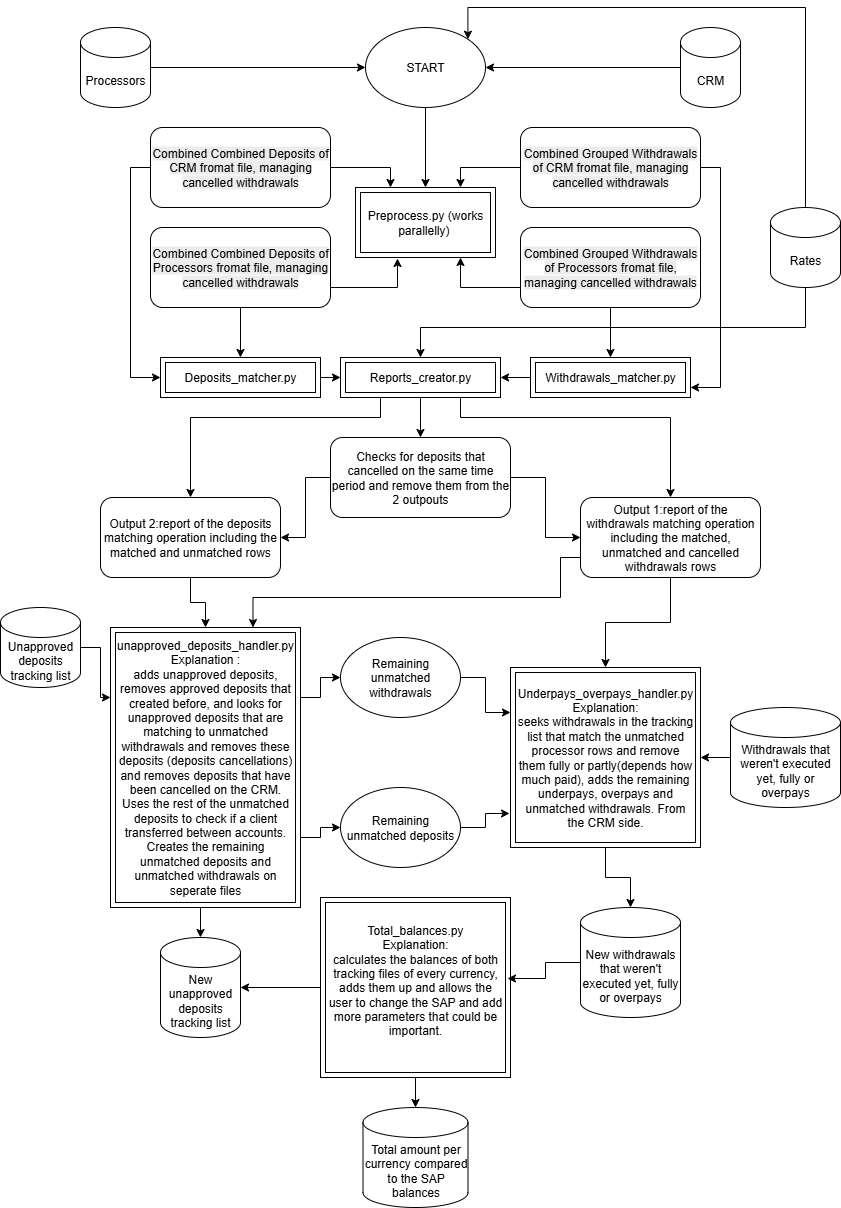

The diagram above was exported from draw.io. Its source (the exported page's mxGraphModel, read from the mxfile embedded in the PNG):
<mxGraphModel dx="1426" dy="751" grid="1" gridSize="10" guides="1" tooltips="1" connect="1" arrows="1" fold="1" page="1" pageScale="1" pageWidth="850" pageHeight="1100" math="0" shadow="0">
  <root>
    <mxCell id="0" />
    <mxCell id="1" parent="0" />
    <mxCell id="Ae09-KmcBkR8viZgckkO-8" style="edgeStyle=orthogonalEdgeStyle;rounded=0;orthogonalLoop=1;jettySize=auto;html=1;entryX=0;entryY=0.5;entryDx=0;entryDy=0;" edge="1" parent="1" source="Ae09-KmcBkR8viZgckkO-1" target="Ae09-KmcBkR8viZgckkO-4">
      <mxGeometry relative="1" as="geometry" />
    </mxCell>
    <mxCell id="Ae09-KmcBkR8viZgckkO-1" value="Processors" style="shape=cylinder3;whiteSpace=wrap;html=1;boundedLbl=1;backgroundOutline=1;size=15;" vertex="1" parent="1">
      <mxGeometry x="80" y="40" width="70" height="80" as="geometry" />
    </mxCell>
    <mxCell id="Ae09-KmcBkR8viZgckkO-7" style="edgeStyle=orthogonalEdgeStyle;rounded=0;orthogonalLoop=1;jettySize=auto;html=1;entryX=1;entryY=0.5;entryDx=0;entryDy=0;" edge="1" parent="1" source="Ae09-KmcBkR8viZgckkO-2" target="Ae09-KmcBkR8viZgckkO-4">
      <mxGeometry relative="1" as="geometry" />
    </mxCell>
    <mxCell id="Ae09-KmcBkR8viZgckkO-2" value="CRM" style="shape=cylinder3;whiteSpace=wrap;html=1;boundedLbl=1;backgroundOutline=1;size=15;" vertex="1" parent="1">
      <mxGeometry x="680" y="40" width="60" height="80" as="geometry" />
    </mxCell>
    <mxCell id="Ae09-KmcBkR8viZgckkO-59" style="edgeStyle=orthogonalEdgeStyle;rounded=0;orthogonalLoop=1;jettySize=auto;html=1;entryX=0.5;entryY=0;entryDx=0;entryDy=0;" edge="1" parent="1" source="Ae09-KmcBkR8viZgckkO-4" target="Ae09-KmcBkR8viZgckkO-17">
      <mxGeometry relative="1" as="geometry" />
    </mxCell>
    <mxCell id="Ae09-KmcBkR8viZgckkO-4" value="START" style="ellipse;whiteSpace=wrap;html=1;" vertex="1" parent="1">
      <mxGeometry x="365" y="40" width="120" height="80" as="geometry" />
    </mxCell>
    <mxCell id="Ae09-KmcBkR8viZgckkO-27" style="edgeStyle=orthogonalEdgeStyle;rounded=0;orthogonalLoop=1;jettySize=auto;html=1;entryX=1;entryY=0.75;entryDx=0;entryDy=0;" edge="1" parent="1" source="Ae09-KmcBkR8viZgckkO-10" target="Ae09-KmcBkR8viZgckkO-25">
      <mxGeometry relative="1" as="geometry">
        <Array as="points">
          <mxPoint x="720" y="180" />
          <mxPoint x="720" y="400" />
        </Array>
      </mxGeometry>
    </mxCell>
    <mxCell id="Ae09-KmcBkR8viZgckkO-51" style="edgeStyle=orthogonalEdgeStyle;rounded=0;orthogonalLoop=1;jettySize=auto;html=1;entryX=0.75;entryY=0;entryDx=0;entryDy=0;" edge="1" parent="1" source="Ae09-KmcBkR8viZgckkO-10" target="Ae09-KmcBkR8viZgckkO-17">
      <mxGeometry relative="1" as="geometry" />
    </mxCell>
    <mxCell id="Ae09-KmcBkR8viZgckkO-10" value="&lt;br&gt;&lt;span style=&quot;color: rgb(0, 0, 0); font-family: Helvetica; font-size: 12px; font-style: normal; font-variant-ligatures: normal; font-variant-caps: normal; font-weight: 400; letter-spacing: normal; orphans: 2; text-indent: 0px; text-transform: none; widows: 2; word-spacing: 0px; -webkit-text-stroke-width: 0px; white-space: normal; background-color: rgb(236, 236, 236); text-decoration-thickness: initial; text-decoration-style: initial; text-decoration-color: initial; float: none; display: inline !important;&quot;&gt;Combined Grouped Withdrawals of CRM fromat file, managing cancelled withdrawals&lt;/span&gt;&lt;div&gt;&lt;br/&gt;&lt;/div&gt;" style="rounded=1;whiteSpace=wrap;html=1;align=center;" vertex="1" parent="1">
      <mxGeometry x="520" y="140" width="180" height="80" as="geometry" />
    </mxCell>
    <mxCell id="Ae09-KmcBkR8viZgckkO-11" style="edgeStyle=orthogonalEdgeStyle;rounded=0;orthogonalLoop=1;jettySize=auto;html=1;exitX=0.5;exitY=1;exitDx=0;exitDy=0;" edge="1" parent="1" source="Ae09-KmcBkR8viZgckkO-10" target="Ae09-KmcBkR8viZgckkO-10">
      <mxGeometry relative="1" as="geometry" />
    </mxCell>
    <mxCell id="Ae09-KmcBkR8viZgckkO-26" style="edgeStyle=orthogonalEdgeStyle;rounded=0;orthogonalLoop=1;jettySize=auto;html=1;exitX=0.5;exitY=1;exitDx=0;exitDy=0;entryX=0.5;entryY=0;entryDx=0;entryDy=0;" edge="1" parent="1" source="Ae09-KmcBkR8viZgckkO-15" target="Ae09-KmcBkR8viZgckkO-25">
      <mxGeometry relative="1" as="geometry" />
    </mxCell>
    <mxCell id="Ae09-KmcBkR8viZgckkO-54" style="edgeStyle=orthogonalEdgeStyle;rounded=0;orthogonalLoop=1;jettySize=auto;html=1;exitX=0;exitY=0.75;exitDx=0;exitDy=0;entryX=0.75;entryY=1;entryDx=0;entryDy=0;" edge="1" parent="1" source="Ae09-KmcBkR8viZgckkO-15" target="Ae09-KmcBkR8viZgckkO-17">
      <mxGeometry relative="1" as="geometry" />
    </mxCell>
    <mxCell id="Ae09-KmcBkR8viZgckkO-15" value="&lt;br&gt;&lt;span style=&quot;color: rgb(0, 0, 0); font-family: Helvetica; font-size: 12px; font-style: normal; font-variant-ligatures: normal; font-variant-caps: normal; font-weight: 400; letter-spacing: normal; orphans: 2; text-indent: 0px; text-transform: none; widows: 2; word-spacing: 0px; -webkit-text-stroke-width: 0px; white-space: normal; background-color: rgb(236, 236, 236); text-decoration-thickness: initial; text-decoration-style: initial; text-decoration-color: initial; float: none; display: inline !important;&quot;&gt;Combined Grouped Withdrawals of Processors fromat file, managing cancelled withdrawals&lt;/span&gt;&lt;div&gt;&lt;br&gt;&lt;/div&gt;" style="rounded=1;whiteSpace=wrap;html=1;align=center;" vertex="1" parent="1">
      <mxGeometry x="520" y="240" width="180" height="80" as="geometry" />
    </mxCell>
    <mxCell id="Ae09-KmcBkR8viZgckkO-17" value="Preprocess.py (works parallelly)&amp;nbsp;" style="shape=ext;margin=3;double=1;whiteSpace=wrap;html=1;align=center;" vertex="1" parent="1">
      <mxGeometry x="355" y="200" width="140" height="70" as="geometry" />
    </mxCell>
    <mxCell id="Ae09-KmcBkR8viZgckkO-30" style="edgeStyle=orthogonalEdgeStyle;rounded=0;orthogonalLoop=1;jettySize=auto;html=1;exitX=0;exitY=0.5;exitDx=0;exitDy=0;entryX=0;entryY=0.5;entryDx=0;entryDy=0;" edge="1" parent="1" source="Ae09-KmcBkR8viZgckkO-21" target="Ae09-KmcBkR8viZgckkO-28">
      <mxGeometry relative="1" as="geometry" />
    </mxCell>
    <mxCell id="Ae09-KmcBkR8viZgckkO-52" style="edgeStyle=orthogonalEdgeStyle;rounded=0;orthogonalLoop=1;jettySize=auto;html=1;entryX=0.25;entryY=0;entryDx=0;entryDy=0;" edge="1" parent="1" source="Ae09-KmcBkR8viZgckkO-21" target="Ae09-KmcBkR8viZgckkO-17">
      <mxGeometry relative="1" as="geometry" />
    </mxCell>
    <mxCell id="Ae09-KmcBkR8viZgckkO-21" value="&lt;br&gt;&lt;span style=&quot;color: rgb(0, 0, 0); font-family: Helvetica; font-size: 12px; font-style: normal; font-variant-ligatures: normal; font-variant-caps: normal; font-weight: 400; letter-spacing: normal; orphans: 2; text-indent: 0px; text-transform: none; widows: 2; word-spacing: 0px; -webkit-text-stroke-width: 0px; white-space: normal; background-color: rgb(236, 236, 236); text-decoration-thickness: initial; text-decoration-style: initial; text-decoration-color: initial; float: none; display: inline !important;&quot;&gt;Combined Combined Deposits of CRM fromat file, managing cancelled withdrawals&lt;/span&gt;&lt;div&gt;&lt;br/&gt;&lt;/div&gt;" style="rounded=1;whiteSpace=wrap;html=1;align=center;" vertex="1" parent="1">
      <mxGeometry x="150" y="140" width="180" height="80" as="geometry" />
    </mxCell>
    <mxCell id="Ae09-KmcBkR8viZgckkO-29" style="edgeStyle=orthogonalEdgeStyle;rounded=0;orthogonalLoop=1;jettySize=auto;html=1;exitX=0.5;exitY=1;exitDx=0;exitDy=0;entryX=0.5;entryY=0;entryDx=0;entryDy=0;" edge="1" parent="1" source="Ae09-KmcBkR8viZgckkO-22" target="Ae09-KmcBkR8viZgckkO-28">
      <mxGeometry relative="1" as="geometry" />
    </mxCell>
    <mxCell id="Ae09-KmcBkR8viZgckkO-22" value="&lt;br&gt;&lt;span style=&quot;color: rgb(0, 0, 0); font-family: Helvetica; font-size: 12px; font-style: normal; font-variant-ligatures: normal; font-variant-caps: normal; font-weight: 400; letter-spacing: normal; orphans: 2; text-indent: 0px; text-transform: none; widows: 2; word-spacing: 0px; -webkit-text-stroke-width: 0px; white-space: normal; background-color: rgb(236, 236, 236); text-decoration-thickness: initial; text-decoration-style: initial; text-decoration-color: initial; float: none; display: inline !important;&quot;&gt;Combined Combined Deposits&amp;nbsp;of Processors fromat file, managing cancelled withdrawals&lt;/span&gt;&lt;div&gt;&lt;br/&gt;&lt;/div&gt;" style="rounded=1;whiteSpace=wrap;html=1;align=center;" vertex="1" parent="1">
      <mxGeometry x="150" y="240" width="180" height="80" as="geometry" />
    </mxCell>
    <mxCell id="Ae09-KmcBkR8viZgckkO-32" style="edgeStyle=orthogonalEdgeStyle;rounded=0;orthogonalLoop=1;jettySize=auto;html=1;exitX=0;exitY=0.5;exitDx=0;exitDy=0;entryX=1;entryY=0.5;entryDx=0;entryDy=0;" edge="1" parent="1" source="Ae09-KmcBkR8viZgckkO-25" target="Ae09-KmcBkR8viZgckkO-31">
      <mxGeometry relative="1" as="geometry" />
    </mxCell>
    <mxCell id="Ae09-KmcBkR8viZgckkO-25" value="Withdrawals_matcher.py" style="shape=ext;margin=3;double=1;whiteSpace=wrap;html=1;align=center;" vertex="1" parent="1">
      <mxGeometry x="530" y="370" width="160" height="40" as="geometry" />
    </mxCell>
    <mxCell id="Ae09-KmcBkR8viZgckkO-33" style="edgeStyle=orthogonalEdgeStyle;rounded=0;orthogonalLoop=1;jettySize=auto;html=1;exitX=1;exitY=0.5;exitDx=0;exitDy=0;entryX=0;entryY=0.5;entryDx=0;entryDy=0;" edge="1" parent="1" source="Ae09-KmcBkR8viZgckkO-28" target="Ae09-KmcBkR8viZgckkO-31">
      <mxGeometry relative="1" as="geometry" />
    </mxCell>
    <mxCell id="Ae09-KmcBkR8viZgckkO-28" value="Deposits_matcher.py" style="shape=ext;margin=3;double=1;whiteSpace=wrap;html=1;align=center;" vertex="1" parent="1">
      <mxGeometry x="160" y="370" width="160" height="40" as="geometry" />
    </mxCell>
    <mxCell id="Ae09-KmcBkR8viZgckkO-36" style="edgeStyle=orthogonalEdgeStyle;rounded=0;orthogonalLoop=1;jettySize=auto;html=1;exitX=0.75;exitY=1;exitDx=0;exitDy=0;entryX=0.5;entryY=0;entryDx=0;entryDy=0;" edge="1" parent="1" source="Ae09-KmcBkR8viZgckkO-31" target="Ae09-KmcBkR8viZgckkO-34">
      <mxGeometry relative="1" as="geometry">
        <Array as="points">
          <mxPoint x="460" y="430" />
          <mxPoint x="670" y="430" />
        </Array>
      </mxGeometry>
    </mxCell>
    <mxCell id="Ae09-KmcBkR8viZgckkO-37" style="edgeStyle=orthogonalEdgeStyle;rounded=0;orthogonalLoop=1;jettySize=auto;html=1;exitX=0.25;exitY=1;exitDx=0;exitDy=0;entryX=0.5;entryY=0;entryDx=0;entryDy=0;" edge="1" parent="1" source="Ae09-KmcBkR8viZgckkO-31" target="Ae09-KmcBkR8viZgckkO-35">
      <mxGeometry relative="1" as="geometry">
        <Array as="points">
          <mxPoint x="380" y="430" />
          <mxPoint x="190" y="430" />
        </Array>
      </mxGeometry>
    </mxCell>
    <mxCell id="Ae09-KmcBkR8viZgckkO-40" style="edgeStyle=orthogonalEdgeStyle;rounded=0;orthogonalLoop=1;jettySize=auto;html=1;exitX=0.5;exitY=1;exitDx=0;exitDy=0;entryX=0.5;entryY=0;entryDx=0;entryDy=0;" edge="1" parent="1" source="Ae09-KmcBkR8viZgckkO-31" target="Ae09-KmcBkR8viZgckkO-39">
      <mxGeometry relative="1" as="geometry" />
    </mxCell>
    <mxCell id="Ae09-KmcBkR8viZgckkO-31" value="Reports_creator.py" style="shape=ext;margin=3;double=1;whiteSpace=wrap;html=1;align=center;" vertex="1" parent="1">
      <mxGeometry x="340" y="370" width="160" height="40" as="geometry" />
    </mxCell>
    <mxCell id="Ae09-KmcBkR8viZgckkO-69" style="edgeStyle=orthogonalEdgeStyle;rounded=0;orthogonalLoop=1;jettySize=auto;html=1;exitX=0;exitY=0.75;exitDx=0;exitDy=0;entryX=0.75;entryY=0;entryDx=0;entryDy=0;" edge="1" parent="1" source="Ae09-KmcBkR8viZgckkO-34" target="Ae09-KmcBkR8viZgckkO-56">
      <mxGeometry relative="1" as="geometry">
        <Array as="points">
          <mxPoint x="560" y="570" />
          <mxPoint x="560" y="610" />
          <mxPoint x="253" y="610" />
        </Array>
      </mxGeometry>
    </mxCell>
    <mxCell id="Ae09-KmcBkR8viZgckkO-83" style="edgeStyle=orthogonalEdgeStyle;rounded=0;orthogonalLoop=1;jettySize=auto;html=1;exitX=0.5;exitY=1;exitDx=0;exitDy=0;entryX=0.5;entryY=0;entryDx=0;entryDy=0;" edge="1" parent="1" source="Ae09-KmcBkR8viZgckkO-34" target="Ae09-KmcBkR8viZgckkO-74">
      <mxGeometry relative="1" as="geometry" />
    </mxCell>
    <mxCell id="Ae09-KmcBkR8viZgckkO-34" value="&lt;div&gt;Output 1:report of the withdrawals matching operation including the matched, unmatched and cancelled withdrawals rows&lt;/div&gt;" style="rounded=1;whiteSpace=wrap;html=1;align=center;" vertex="1" parent="1">
      <mxGeometry x="580" y="510" width="180" height="80" as="geometry" />
    </mxCell>
    <mxCell id="Ae09-KmcBkR8viZgckkO-75" style="edgeStyle=orthogonalEdgeStyle;rounded=0;orthogonalLoop=1;jettySize=auto;html=1;entryX=0.5;entryY=0;entryDx=0;entryDy=0;" edge="1" parent="1" source="Ae09-KmcBkR8viZgckkO-35" target="Ae09-KmcBkR8viZgckkO-56">
      <mxGeometry relative="1" as="geometry" />
    </mxCell>
    <mxCell id="Ae09-KmcBkR8viZgckkO-35" value="&lt;div&gt;Output 2:report of the deposits matching operation including the matched and unmatched rows&lt;/div&gt;" style="rounded=1;whiteSpace=wrap;html=1;align=center;" vertex="1" parent="1">
      <mxGeometry x="100" y="510" width="180" height="80" as="geometry" />
    </mxCell>
    <mxCell id="Ae09-KmcBkR8viZgckkO-41" style="edgeStyle=orthogonalEdgeStyle;rounded=0;orthogonalLoop=1;jettySize=auto;html=1;entryX=0;entryY=0.5;entryDx=0;entryDy=0;" edge="1" parent="1" source="Ae09-KmcBkR8viZgckkO-39" target="Ae09-KmcBkR8viZgckkO-34">
      <mxGeometry relative="1" as="geometry" />
    </mxCell>
    <mxCell id="Ae09-KmcBkR8viZgckkO-42" style="edgeStyle=orthogonalEdgeStyle;rounded=0;orthogonalLoop=1;jettySize=auto;html=1;entryX=1;entryY=0.5;entryDx=0;entryDy=0;" edge="1" parent="1" source="Ae09-KmcBkR8viZgckkO-39" target="Ae09-KmcBkR8viZgckkO-35">
      <mxGeometry relative="1" as="geometry" />
    </mxCell>
    <mxCell id="Ae09-KmcBkR8viZgckkO-39" value="&lt;div&gt;Checks for deposits that cancelled on the same time period and remove them from the 2 outpouts&lt;/div&gt;" style="rounded=1;whiteSpace=wrap;html=1;align=center;" vertex="1" parent="1">
      <mxGeometry x="330" y="450" width="180" height="80" as="geometry" />
    </mxCell>
    <mxCell id="Ae09-KmcBkR8viZgckkO-76" style="edgeStyle=orthogonalEdgeStyle;rounded=0;orthogonalLoop=1;jettySize=auto;html=1;entryX=0;entryY=0.25;entryDx=0;entryDy=0;" edge="1" parent="1" source="Ae09-KmcBkR8viZgckkO-43" target="Ae09-KmcBkR8viZgckkO-56">
      <mxGeometry relative="1" as="geometry" />
    </mxCell>
    <mxCell id="Ae09-KmcBkR8viZgckkO-43" value="Unapproved deposits tracking list" style="shape=cylinder3;whiteSpace=wrap;html=1;boundedLbl=1;backgroundOutline=1;size=15;" vertex="1" parent="1">
      <mxGeometry y="620" width="80" height="80" as="geometry" />
    </mxCell>
    <mxCell id="Ae09-KmcBkR8viZgckkO-44" value="New unapproved deposits tracking list" style="shape=cylinder3;whiteSpace=wrap;html=1;boundedLbl=1;backgroundOutline=1;size=15;" vertex="1" parent="1">
      <mxGeometry x="160" y="950" width="80" height="100" as="geometry" />
    </mxCell>
    <mxCell id="Ae09-KmcBkR8viZgckkO-84" style="edgeStyle=orthogonalEdgeStyle;rounded=0;orthogonalLoop=1;jettySize=auto;html=1;entryX=1;entryY=0.5;entryDx=0;entryDy=0;" edge="1" parent="1" source="Ae09-KmcBkR8viZgckkO-45" target="Ae09-KmcBkR8viZgckkO-74">
      <mxGeometry relative="1" as="geometry" />
    </mxCell>
    <mxCell id="Ae09-KmcBkR8viZgckkO-45" value="Withdrawals that weren't executed yet, fully or overpays" style="shape=cylinder3;whiteSpace=wrap;html=1;boundedLbl=1;backgroundOutline=1;size=15;" vertex="1" parent="1">
      <mxGeometry x="730" y="720" width="110" height="100" as="geometry" />
    </mxCell>
    <mxCell id="Ae09-KmcBkR8viZgckkO-46" value="New withdrawals that weren't executed yet, fully or overpays" style="shape=cylinder3;whiteSpace=wrap;html=1;boundedLbl=1;backgroundOutline=1;size=15;" vertex="1" parent="1">
      <mxGeometry x="580" y="920" width="100" height="110" as="geometry" />
    </mxCell>
    <mxCell id="Ae09-KmcBkR8viZgckkO-48" value="Total amount per currency compared to the SAP balances" style="shape=cylinder3;whiteSpace=wrap;html=1;boundedLbl=1;backgroundOutline=1;size=15;" vertex="1" parent="1">
      <mxGeometry x="362.5" y="1120" width="105" height="100" as="geometry" />
    </mxCell>
    <mxCell id="Ae09-KmcBkR8viZgckkO-55" style="edgeStyle=orthogonalEdgeStyle;rounded=0;orthogonalLoop=1;jettySize=auto;html=1;exitX=1;exitY=0.75;exitDx=0;exitDy=0;entryX=0.3;entryY=1.014;entryDx=0;entryDy=0;entryPerimeter=0;" edge="1" parent="1" source="Ae09-KmcBkR8viZgckkO-22" target="Ae09-KmcBkR8viZgckkO-17">
      <mxGeometry relative="1" as="geometry" />
    </mxCell>
    <mxCell id="Ae09-KmcBkR8viZgckkO-79" style="edgeStyle=orthogonalEdgeStyle;rounded=0;orthogonalLoop=1;jettySize=auto;html=1;exitX=1;exitY=0.25;exitDx=0;exitDy=0;entryX=0;entryY=0.5;entryDx=0;entryDy=0;" edge="1" parent="1" source="Ae09-KmcBkR8viZgckkO-56" target="Ae09-KmcBkR8viZgckkO-77">
      <mxGeometry relative="1" as="geometry" />
    </mxCell>
    <mxCell id="Ae09-KmcBkR8viZgckkO-80" style="edgeStyle=orthogonalEdgeStyle;rounded=0;orthogonalLoop=1;jettySize=auto;html=1;exitX=1;exitY=0.75;exitDx=0;exitDy=0;entryX=0;entryY=0.5;entryDx=0;entryDy=0;" edge="1" parent="1" source="Ae09-KmcBkR8viZgckkO-56" target="Ae09-KmcBkR8viZgckkO-78">
      <mxGeometry relative="1" as="geometry" />
    </mxCell>
    <mxCell id="Ae09-KmcBkR8viZgckkO-56" value="unapproved_deposits_handler.py&lt;br&gt;Explanation&amp;nbsp;:&lt;br&gt;&lt;div&gt;adds unapproved deposits, removes approved deposits that created before, and looks for unapproved deposits that are matching to unmatched withdrawals and removes these deposits (deposits cancellations) and removes deposits that have been cancelled on the CRM.&lt;br&gt;Uses the rest of the unmatched deposits to check if a client transferred between accounts.&lt;br&gt;Creates the remaining unmatched deposits and unmatched withdrawals on seperate files&lt;/div&gt;" style="shape=ext;margin=3;double=1;whiteSpace=wrap;html=1;align=center;" vertex="1" parent="1">
      <mxGeometry x="110" y="640" width="190" height="280" as="geometry" />
    </mxCell>
    <mxCell id="Ae09-KmcBkR8viZgckkO-60" style="edgeStyle=orthogonalEdgeStyle;rounded=0;orthogonalLoop=1;jettySize=auto;html=1;entryX=1;entryY=0;entryDx=0;entryDy=0;" edge="1" parent="1" source="Ae09-KmcBkR8viZgckkO-58" target="Ae09-KmcBkR8viZgckkO-4">
      <mxGeometry relative="1" as="geometry">
        <Array as="points">
          <mxPoint x="805" y="20" />
          <mxPoint x="467" y="20" />
        </Array>
      </mxGeometry>
    </mxCell>
    <mxCell id="Ae09-KmcBkR8viZgckkO-71" style="edgeStyle=orthogonalEdgeStyle;rounded=0;orthogonalLoop=1;jettySize=auto;html=1;entryX=0.5;entryY=0;entryDx=0;entryDy=0;" edge="1" parent="1" source="Ae09-KmcBkR8viZgckkO-58" target="Ae09-KmcBkR8viZgckkO-31">
      <mxGeometry relative="1" as="geometry">
        <Array as="points">
          <mxPoint x="805" y="340" />
          <mxPoint x="420" y="340" />
        </Array>
      </mxGeometry>
    </mxCell>
    <mxCell id="Ae09-KmcBkR8viZgckkO-58" value="Rates" style="shape=cylinder3;whiteSpace=wrap;html=1;boundedLbl=1;backgroundOutline=1;size=15;" vertex="1" parent="1">
      <mxGeometry x="770" y="220" width="70" height="80" as="geometry" />
    </mxCell>
    <mxCell id="Ae09-KmcBkR8viZgckkO-70" style="edgeStyle=orthogonalEdgeStyle;rounded=0;orthogonalLoop=1;jettySize=auto;html=1;exitX=0.5;exitY=1;exitDx=0;exitDy=0;entryX=0.5;entryY=0;entryDx=0;entryDy=0;entryPerimeter=0;" edge="1" parent="1" source="Ae09-KmcBkR8viZgckkO-56" target="Ae09-KmcBkR8viZgckkO-44">
      <mxGeometry relative="1" as="geometry" />
    </mxCell>
    <mxCell id="Ae09-KmcBkR8viZgckkO-74" value="Underpays_overpays_handler.py&lt;div&gt;Explanation:&lt;/div&gt;&lt;div&gt;seeks withdrawals in the tracking list that match the unmatched processor rows and remove them fully or partly(depends how much paid), adds the remaining underpays, overpays and unmatched withdrawals. From the CRM side.&lt;/div&gt;" style="shape=ext;margin=3;double=1;whiteSpace=wrap;html=1;align=center;" vertex="1" parent="1">
      <mxGeometry x="510" y="680" width="190" height="180" as="geometry" />
    </mxCell>
    <mxCell id="Ae09-KmcBkR8viZgckkO-81" style="edgeStyle=orthogonalEdgeStyle;rounded=0;orthogonalLoop=1;jettySize=auto;html=1;exitX=1;exitY=0.5;exitDx=0;exitDy=0;entryX=0;entryY=0.25;entryDx=0;entryDy=0;" edge="1" parent="1" source="Ae09-KmcBkR8viZgckkO-77" target="Ae09-KmcBkR8viZgckkO-74">
      <mxGeometry relative="1" as="geometry" />
    </mxCell>
    <mxCell id="Ae09-KmcBkR8viZgckkO-77" value="Remaining unmatched withdrawals" style="ellipse;whiteSpace=wrap;html=1;" vertex="1" parent="1">
      <mxGeometry x="340" y="650" width="120" height="80" as="geometry" />
    </mxCell>
    <mxCell id="Ae09-KmcBkR8viZgckkO-78" value="Remaining unmatched deposits" style="ellipse;whiteSpace=wrap;html=1;" vertex="1" parent="1">
      <mxGeometry x="340" y="800" width="120" height="80" as="geometry" />
    </mxCell>
    <mxCell id="Ae09-KmcBkR8viZgckkO-82" style="edgeStyle=orthogonalEdgeStyle;rounded=0;orthogonalLoop=1;jettySize=auto;html=1;entryX=-0.005;entryY=0.811;entryDx=0;entryDy=0;entryPerimeter=0;" edge="1" parent="1" source="Ae09-KmcBkR8viZgckkO-78" target="Ae09-KmcBkR8viZgckkO-74">
      <mxGeometry relative="1" as="geometry" />
    </mxCell>
    <mxCell id="Ae09-KmcBkR8viZgckkO-85" style="edgeStyle=orthogonalEdgeStyle;rounded=0;orthogonalLoop=1;jettySize=auto;html=1;entryX=0.5;entryY=0;entryDx=0;entryDy=0;entryPerimeter=0;" edge="1" parent="1" source="Ae09-KmcBkR8viZgckkO-74" target="Ae09-KmcBkR8viZgckkO-46">
      <mxGeometry relative="1" as="geometry" />
    </mxCell>
    <mxCell id="Ae09-KmcBkR8viZgckkO-89" style="edgeStyle=orthogonalEdgeStyle;rounded=0;orthogonalLoop=1;jettySize=auto;html=1;exitX=0.5;exitY=1;exitDx=0;exitDy=0;" edge="1" parent="1" source="Ae09-KmcBkR8viZgckkO-86" target="Ae09-KmcBkR8viZgckkO-48">
      <mxGeometry relative="1" as="geometry" />
    </mxCell>
    <mxCell id="Ae09-KmcBkR8viZgckkO-86" value="Total_balances.py&lt;div&gt;&lt;div&gt;Explanation:&lt;/div&gt;&lt;div&gt;calculates the balances of both tracking files of every currency, adds them up and allows the user to change the SAP and add more parameters that could be important.&lt;/div&gt;&lt;div&gt;&lt;span style=&quot;color: rgba(0, 0, 0, 0); font-family: monospace; font-size: 0px; text-align: start; text-wrap-mode: nowrap;&quot;&gt;%3CmxGraphModel%3E%3Croot%3E%3CmxCell%20id%3D%220%22%2F%3E%3CmxCell%20id%3D%221%22%20parent%3D%220%22%2F%3E%3CmxCell%20id%3D%222%22%20value%3D%22Underpays_overpays_handler.py%26lt%3Bdiv%26gt%3BExplanation%3A%26lt%3B%2Fdiv%26gt%3B%26lt%3Bdiv%26gt%3Bseeks%20withdrawals%20in%20the%20tracking%20list%20that%20match%20the%20unmatched%20processor%20rows%20and%20remove%20them%20fully%20or%20partly(depends%20how%20much%20paid)%2C%20adds%20the%20remaining%20underpays%2C%20overpays%20and%20unmatched%20withdrawals.%20From%20the%20CRM%20side.%26lt%3B%2Fdiv%26gt%3B%22%20style%3D%22shape%3Dext%3Bmargin%3D3%3Bdouble%3D1%3BwhiteSpace%3Dwrap%3Bhtml%3D1%3Balign%3Dcenter%3B%22%20vertex%3D%221%22%20parent%3D%221%22%3E%3CmxGeometry%20x%3D%22510%22%20y%3D%22680%22%20width%3D%22190%22%20height%3D%22180%22%20as%3D%22geometry%22%2F%3E%3C%2FmxCell%3E%3C%2Froot%3E%3C%2FmxGraphModel%3E&lt;/span&gt;&lt;/div&gt;&lt;/div&gt;" style="shape=ext;margin=3;double=1;whiteSpace=wrap;html=1;align=center;" vertex="1" parent="1">
      <mxGeometry x="320" y="910" width="190" height="180" as="geometry" />
    </mxCell>
    <mxCell id="Ae09-KmcBkR8viZgckkO-87" style="edgeStyle=orthogonalEdgeStyle;rounded=0;orthogonalLoop=1;jettySize=auto;html=1;entryX=0.984;entryY=0.45;entryDx=0;entryDy=0;entryPerimeter=0;" edge="1" parent="1" source="Ae09-KmcBkR8viZgckkO-46" target="Ae09-KmcBkR8viZgckkO-86">
      <mxGeometry relative="1" as="geometry" />
    </mxCell>
    <mxCell id="Ae09-KmcBkR8viZgckkO-88" style="edgeStyle=orthogonalEdgeStyle;rounded=0;orthogonalLoop=1;jettySize=auto;html=1;entryX=1;entryY=0.5;entryDx=0;entryDy=0;entryPerimeter=0;" edge="1" parent="1" source="Ae09-KmcBkR8viZgckkO-86" target="Ae09-KmcBkR8viZgckkO-44">
      <mxGeometry relative="1" as="geometry" />
    </mxCell>
  </root>
</mxGraphModel>